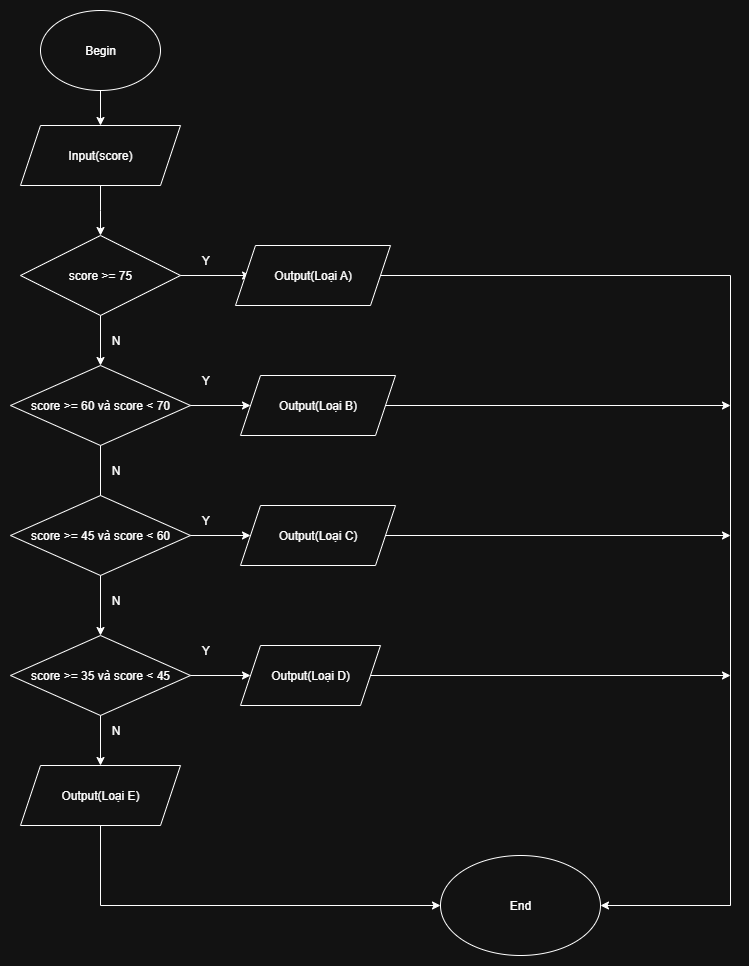

The diagram above was exported from draw.io. Its source (the exported page's mxGraphModel, read from the mxfile embedded in the PNG):
<mxGraphModel dx="1216" dy="671" grid="1" gridSize="10" guides="1" tooltips="1" connect="1" arrows="1" fold="1" page="1" pageScale="1" pageWidth="850" pageHeight="1100" math="0" shadow="0">
  <root>
    <mxCell id="0" />
    <mxCell id="1" parent="0" />
    <mxCell id="8CSb0jiBSpYNeVtOmN1W-13" value="Begin" style="ellipse;whiteSpace=wrap;html=1;" vertex="1" parent="1">
      <mxGeometry x="110" y="25" width="120" height="80" as="geometry" />
    </mxCell>
    <mxCell id="8CSb0jiBSpYNeVtOmN1W-17" value="" style="edgeStyle=orthogonalEdgeStyle;rounded=0;orthogonalLoop=1;jettySize=auto;html=1;" edge="1" parent="1" source="8CSb0jiBSpYNeVtOmN1W-14">
      <mxGeometry relative="1" as="geometry">
        <mxPoint x="170" y="250" as="targetPoint" />
      </mxGeometry>
    </mxCell>
    <mxCell id="8CSb0jiBSpYNeVtOmN1W-14" value="Input(score)" style="shape=parallelogram;perimeter=parallelogramPerimeter;whiteSpace=wrap;html=1;fixedSize=1;" vertex="1" parent="1">
      <mxGeometry x="90" y="140" width="160" height="60" as="geometry" />
    </mxCell>
    <mxCell id="8CSb0jiBSpYNeVtOmN1W-15" value="" style="endArrow=classic;html=1;rounded=0;exitX=0.5;exitY=1;exitDx=0;exitDy=0;entryX=0.5;entryY=0;entryDx=0;entryDy=0;" edge="1" parent="1" source="8CSb0jiBSpYNeVtOmN1W-13" target="8CSb0jiBSpYNeVtOmN1W-14">
      <mxGeometry width="50" height="50" relative="1" as="geometry">
        <mxPoint x="400" y="320" as="sourcePoint" />
        <mxPoint x="450" y="270" as="targetPoint" />
      </mxGeometry>
    </mxCell>
    <mxCell id="8CSb0jiBSpYNeVtOmN1W-47" value="End" style="ellipse;whiteSpace=wrap;html=1;" vertex="1" parent="1">
      <mxGeometry x="510" y="870" width="160" height="100" as="geometry" />
    </mxCell>
    <mxCell id="8CSb0jiBSpYNeVtOmN1W-64" value="" style="endArrow=classic;html=1;rounded=0;exitX=1;exitY=0.5;exitDx=0;exitDy=0;" edge="1" parent="1" source="8CSb0jiBSpYNeVtOmN1W-67">
      <mxGeometry width="50" height="50" relative="1" as="geometry">
        <mxPoint x="799" y="680" as="sourcePoint" />
        <mxPoint x="670" y="920" as="targetPoint" />
        <Array as="points">
          <mxPoint x="800" y="290" />
          <mxPoint x="800" y="920" />
        </Array>
      </mxGeometry>
    </mxCell>
    <mxCell id="8CSb0jiBSpYNeVtOmN1W-65" value="score &amp;gt;= 75" style="rhombus;whiteSpace=wrap;html=1;" vertex="1" parent="1">
      <mxGeometry x="90" y="250" width="160" height="80" as="geometry" />
    </mxCell>
    <mxCell id="8CSb0jiBSpYNeVtOmN1W-66" value="" style="endArrow=classic;html=1;rounded=0;exitX=1;exitY=0.5;exitDx=0;exitDy=0;" edge="1" parent="1" source="8CSb0jiBSpYNeVtOmN1W-65">
      <mxGeometry width="50" height="50" relative="1" as="geometry">
        <mxPoint x="320" y="300" as="sourcePoint" />
        <mxPoint x="320" y="290" as="targetPoint" />
      </mxGeometry>
    </mxCell>
    <mxCell id="8CSb0jiBSpYNeVtOmN1W-67" value="Output(Loại A)" style="shape=parallelogram;perimeter=parallelogramPerimeter;whiteSpace=wrap;html=1;fixedSize=1;" vertex="1" parent="1">
      <mxGeometry x="305" y="260" width="155" height="60" as="geometry" />
    </mxCell>
    <mxCell id="8CSb0jiBSpYNeVtOmN1W-68" value="" style="endArrow=classic;html=1;rounded=0;exitX=0.5;exitY=1;exitDx=0;exitDy=0;" edge="1" parent="1" source="8CSb0jiBSpYNeVtOmN1W-65">
      <mxGeometry width="50" height="50" relative="1" as="geometry">
        <mxPoint x="320" y="500" as="sourcePoint" />
        <mxPoint x="170" y="380" as="targetPoint" />
      </mxGeometry>
    </mxCell>
    <mxCell id="8CSb0jiBSpYNeVtOmN1W-69" value="score &amp;gt;= 60 và score &amp;lt; 70" style="rhombus;whiteSpace=wrap;html=1;" vertex="1" parent="1">
      <mxGeometry x="80" y="380" width="180" height="80" as="geometry" />
    </mxCell>
    <mxCell id="8CSb0jiBSpYNeVtOmN1W-70" value="" style="endArrow=classic;html=1;rounded=0;exitX=1;exitY=0.5;exitDx=0;exitDy=0;" edge="1" parent="1" source="8CSb0jiBSpYNeVtOmN1W-69">
      <mxGeometry width="50" height="50" relative="1" as="geometry">
        <mxPoint x="320" y="500" as="sourcePoint" />
        <mxPoint x="320" y="420" as="targetPoint" />
      </mxGeometry>
    </mxCell>
    <mxCell id="8CSb0jiBSpYNeVtOmN1W-71" value="Output(Loại B)" style="shape=parallelogram;perimeter=parallelogramPerimeter;whiteSpace=wrap;html=1;fixedSize=1;" vertex="1" parent="1">
      <mxGeometry x="310" y="390" width="155" height="60" as="geometry" />
    </mxCell>
    <mxCell id="8CSb0jiBSpYNeVtOmN1W-72" value="Y" style="text;html=1;align=center;verticalAlign=middle;resizable=0;points=[];autosize=1;strokeColor=none;fillColor=none;" vertex="1" parent="1">
      <mxGeometry x="260" y="260" width="30" height="30" as="geometry" />
    </mxCell>
    <mxCell id="8CSb0jiBSpYNeVtOmN1W-73" value="N" style="text;html=1;align=center;verticalAlign=middle;resizable=0;points=[];autosize=1;strokeColor=none;fillColor=none;" vertex="1" parent="1">
      <mxGeometry x="170" y="340" width="30" height="30" as="geometry" />
    </mxCell>
    <mxCell id="8CSb0jiBSpYNeVtOmN1W-74" value="Y" style="text;html=1;align=center;verticalAlign=middle;resizable=0;points=[];autosize=1;strokeColor=none;fillColor=none;" vertex="1" parent="1">
      <mxGeometry x="260" y="380" width="30" height="30" as="geometry" />
    </mxCell>
    <mxCell id="8CSb0jiBSpYNeVtOmN1W-75" value="" style="endArrow=classic;html=1;rounded=0;exitX=0.5;exitY=1;exitDx=0;exitDy=0;" edge="1" parent="1" source="8CSb0jiBSpYNeVtOmN1W-69">
      <mxGeometry width="50" height="50" relative="1" as="geometry">
        <mxPoint x="130" y="580" as="sourcePoint" />
        <mxPoint x="170" y="520" as="targetPoint" />
      </mxGeometry>
    </mxCell>
    <mxCell id="8CSb0jiBSpYNeVtOmN1W-76" value="N" style="text;html=1;align=center;verticalAlign=middle;resizable=0;points=[];autosize=1;strokeColor=none;fillColor=none;" vertex="1" parent="1">
      <mxGeometry x="170" y="470" width="30" height="30" as="geometry" />
    </mxCell>
    <mxCell id="8CSb0jiBSpYNeVtOmN1W-77" value="score &amp;gt;= 45 và score &amp;lt; 60" style="rhombus;whiteSpace=wrap;html=1;" vertex="1" parent="1">
      <mxGeometry x="80" y="510" width="180" height="80" as="geometry" />
    </mxCell>
    <mxCell id="8CSb0jiBSpYNeVtOmN1W-78" value="" style="endArrow=classic;html=1;rounded=0;exitX=1;exitY=0.5;exitDx=0;exitDy=0;" edge="1" parent="1" source="8CSb0jiBSpYNeVtOmN1W-77">
      <mxGeometry width="50" height="50" relative="1" as="geometry">
        <mxPoint x="320" y="500" as="sourcePoint" />
        <mxPoint x="320" y="550" as="targetPoint" />
      </mxGeometry>
    </mxCell>
    <mxCell id="8CSb0jiBSpYNeVtOmN1W-79" value="Output(Loại C)" style="shape=parallelogram;perimeter=parallelogramPerimeter;whiteSpace=wrap;html=1;fixedSize=1;" vertex="1" parent="1">
      <mxGeometry x="310" y="520" width="155" height="60" as="geometry" />
    </mxCell>
    <mxCell id="8CSb0jiBSpYNeVtOmN1W-80" value="" style="endArrow=classic;html=1;rounded=0;exitX=0.5;exitY=1;exitDx=0;exitDy=0;" edge="1" parent="1" source="8CSb0jiBSpYNeVtOmN1W-77">
      <mxGeometry width="50" height="50" relative="1" as="geometry">
        <mxPoint x="320" y="600" as="sourcePoint" />
        <mxPoint x="170" y="650" as="targetPoint" />
      </mxGeometry>
    </mxCell>
    <mxCell id="8CSb0jiBSpYNeVtOmN1W-81" value="N" style="text;html=1;align=center;verticalAlign=middle;resizable=0;points=[];autosize=1;strokeColor=none;fillColor=none;" vertex="1" parent="1">
      <mxGeometry x="170" y="600" width="30" height="30" as="geometry" />
    </mxCell>
    <mxCell id="8CSb0jiBSpYNeVtOmN1W-82" value="score &amp;gt;= 35 và score &amp;lt; 45" style="rhombus;whiteSpace=wrap;html=1;" vertex="1" parent="1">
      <mxGeometry x="80" y="650" width="180" height="80" as="geometry" />
    </mxCell>
    <mxCell id="8CSb0jiBSpYNeVtOmN1W-83" value="" style="endArrow=classic;html=1;rounded=0;exitX=1;exitY=0.5;exitDx=0;exitDy=0;" edge="1" parent="1" source="8CSb0jiBSpYNeVtOmN1W-82">
      <mxGeometry width="50" height="50" relative="1" as="geometry">
        <mxPoint x="320" y="600" as="sourcePoint" />
        <mxPoint x="320" y="690" as="targetPoint" />
      </mxGeometry>
    </mxCell>
    <mxCell id="8CSb0jiBSpYNeVtOmN1W-84" value="Output(Loại D)" style="shape=parallelogram;perimeter=parallelogramPerimeter;whiteSpace=wrap;html=1;fixedSize=1;" vertex="1" parent="1">
      <mxGeometry x="310" y="660" width="140" height="60" as="geometry" />
    </mxCell>
    <mxCell id="8CSb0jiBSpYNeVtOmN1W-85" value="Y" style="text;html=1;align=center;verticalAlign=middle;resizable=0;points=[];autosize=1;strokeColor=none;fillColor=none;" vertex="1" parent="1">
      <mxGeometry x="260" y="520" width="30" height="30" as="geometry" />
    </mxCell>
    <mxCell id="8CSb0jiBSpYNeVtOmN1W-86" value="Y" style="text;html=1;align=center;verticalAlign=middle;resizable=0;points=[];autosize=1;strokeColor=none;fillColor=none;" vertex="1" parent="1">
      <mxGeometry x="260" y="650" width="30" height="30" as="geometry" />
    </mxCell>
    <mxCell id="8CSb0jiBSpYNeVtOmN1W-87" value="" style="endArrow=classic;html=1;rounded=0;exitX=0.5;exitY=1;exitDx=0;exitDy=0;" edge="1" parent="1" source="8CSb0jiBSpYNeVtOmN1W-82">
      <mxGeometry width="50" height="50" relative="1" as="geometry">
        <mxPoint x="320" y="700" as="sourcePoint" />
        <mxPoint x="170" y="780" as="targetPoint" />
      </mxGeometry>
    </mxCell>
    <mxCell id="8CSb0jiBSpYNeVtOmN1W-88" value="N" style="text;html=1;align=center;verticalAlign=middle;resizable=0;points=[];autosize=1;strokeColor=none;fillColor=none;" vertex="1" parent="1">
      <mxGeometry x="170" y="730" width="30" height="30" as="geometry" />
    </mxCell>
    <mxCell id="8CSb0jiBSpYNeVtOmN1W-89" value="Output(Loại E)" style="shape=parallelogram;perimeter=parallelogramPerimeter;whiteSpace=wrap;html=1;fixedSize=1;" vertex="1" parent="1">
      <mxGeometry x="90" y="780" width="160" height="60" as="geometry" />
    </mxCell>
    <mxCell id="8CSb0jiBSpYNeVtOmN1W-92" value="" style="endArrow=classic;html=1;rounded=0;exitX=1;exitY=0.5;exitDx=0;exitDy=0;" edge="1" parent="1" source="8CSb0jiBSpYNeVtOmN1W-71">
      <mxGeometry width="50" height="50" relative="1" as="geometry">
        <mxPoint x="610" y="520" as="sourcePoint" />
        <mxPoint x="800" y="420" as="targetPoint" />
      </mxGeometry>
    </mxCell>
    <mxCell id="8CSb0jiBSpYNeVtOmN1W-93" value="" style="endArrow=classic;html=1;rounded=0;exitX=1;exitY=0.5;exitDx=0;exitDy=0;" edge="1" parent="1" source="8CSb0jiBSpYNeVtOmN1W-79">
      <mxGeometry width="50" height="50" relative="1" as="geometry">
        <mxPoint x="610" y="520" as="sourcePoint" />
        <mxPoint x="800" y="550" as="targetPoint" />
      </mxGeometry>
    </mxCell>
    <mxCell id="8CSb0jiBSpYNeVtOmN1W-94" value="" style="endArrow=classic;html=1;rounded=0;exitX=1;exitY=0.5;exitDx=0;exitDy=0;" edge="1" parent="1" source="8CSb0jiBSpYNeVtOmN1W-84">
      <mxGeometry width="50" height="50" relative="1" as="geometry">
        <mxPoint x="610" y="620" as="sourcePoint" />
        <mxPoint x="800" y="690" as="targetPoint" />
      </mxGeometry>
    </mxCell>
    <mxCell id="8CSb0jiBSpYNeVtOmN1W-95" value="" style="endArrow=classic;html=1;rounded=0;exitX=0.5;exitY=1;exitDx=0;exitDy=0;entryX=0;entryY=0.5;entryDx=0;entryDy=0;" edge="1" parent="1" source="8CSb0jiBSpYNeVtOmN1W-89" target="8CSb0jiBSpYNeVtOmN1W-47">
      <mxGeometry width="50" height="50" relative="1" as="geometry">
        <mxPoint x="310" y="820" as="sourcePoint" />
        <mxPoint x="360" y="770" as="targetPoint" />
        <Array as="points">
          <mxPoint x="170" y="920" />
        </Array>
      </mxGeometry>
    </mxCell>
  </root>
</mxGraphModel>